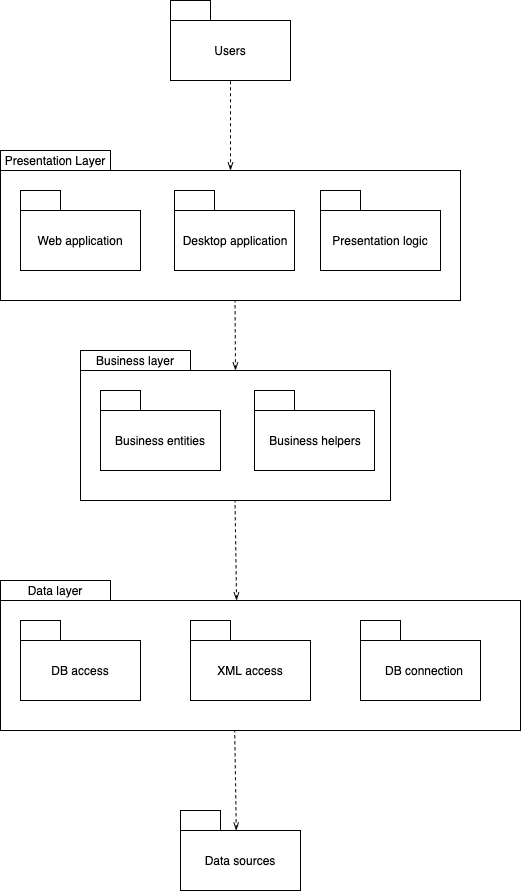

The diagram above was exported from draw.io. Its source (the exported page's mxGraphModel, read from the mxfile embedded in the PNG):
<mxGraphModel dx="946" dy="614" grid="1" gridSize="10" guides="1" tooltips="1" connect="1" arrows="1" fold="1" page="1" pageScale="1" pageWidth="827" pageHeight="1169" math="0" shadow="0">
  <root>
    <mxCell id="0" />
    <mxCell id="1" parent="0" />
    <mxCell id="c4Its5zc-Ml3AlOpBuO9-1" value="" style="rounded=0;whiteSpace=wrap;html=1;" vertex="1" parent="1">
      <mxGeometry x="350" y="40" width="120" height="60" as="geometry" />
    </mxCell>
    <mxCell id="c4Its5zc-Ml3AlOpBuO9-2" value="" style="rounded=0;whiteSpace=wrap;html=1;" vertex="1" parent="1">
      <mxGeometry x="350" y="20" width="40" height="20" as="geometry" />
    </mxCell>
    <mxCell id="c4Its5zc-Ml3AlOpBuO9-3" value="Users" style="text;html=1;strokeColor=none;fillColor=none;align=center;verticalAlign=middle;whiteSpace=wrap;rounded=0;" vertex="1" parent="1">
      <mxGeometry x="390" y="60" width="40" height="20" as="geometry" />
    </mxCell>
    <mxCell id="c4Its5zc-Ml3AlOpBuO9-4" value="" style="rounded=0;whiteSpace=wrap;html=1;" vertex="1" parent="1">
      <mxGeometry x="180" y="190" width="460" height="130" as="geometry" />
    </mxCell>
    <mxCell id="c4Its5zc-Ml3AlOpBuO9-5" value="Presentation Layer" style="rounded=0;whiteSpace=wrap;html=1;" vertex="1" parent="1">
      <mxGeometry x="180" y="170" width="110" height="20" as="geometry" />
    </mxCell>
    <mxCell id="c4Its5zc-Ml3AlOpBuO9-7" value="" style="rounded=0;whiteSpace=wrap;html=1;" vertex="1" parent="1">
      <mxGeometry x="200" y="230" width="120" height="60" as="geometry" />
    </mxCell>
    <mxCell id="c4Its5zc-Ml3AlOpBuO9-8" value="" style="rounded=0;whiteSpace=wrap;html=1;" vertex="1" parent="1">
      <mxGeometry x="200" y="210" width="40" height="20" as="geometry" />
    </mxCell>
    <mxCell id="c4Its5zc-Ml3AlOpBuO9-9" value="Web application" style="text;html=1;strokeColor=none;fillColor=none;align=center;verticalAlign=middle;whiteSpace=wrap;rounded=0;" vertex="1" parent="1">
      <mxGeometry x="210" y="250" width="100" height="20" as="geometry" />
    </mxCell>
    <mxCell id="c4Its5zc-Ml3AlOpBuO9-10" value="" style="rounded=0;whiteSpace=wrap;html=1;" vertex="1" parent="1">
      <mxGeometry x="354" y="230" width="120" height="60" as="geometry" />
    </mxCell>
    <mxCell id="c4Its5zc-Ml3AlOpBuO9-11" value="" style="rounded=0;whiteSpace=wrap;html=1;" vertex="1" parent="1">
      <mxGeometry x="354" y="210" width="40" height="20" as="geometry" />
    </mxCell>
    <mxCell id="c4Its5zc-Ml3AlOpBuO9-12" value="Desktop application" style="text;html=1;strokeColor=none;fillColor=none;align=center;verticalAlign=middle;whiteSpace=wrap;rounded=0;" vertex="1" parent="1">
      <mxGeometry x="360" y="250" width="110" height="20" as="geometry" />
    </mxCell>
    <mxCell id="c4Its5zc-Ml3AlOpBuO9-13" value="" style="rounded=0;whiteSpace=wrap;html=1;" vertex="1" parent="1">
      <mxGeometry x="500" y="230" width="120" height="60" as="geometry" />
    </mxCell>
    <mxCell id="c4Its5zc-Ml3AlOpBuO9-14" value="" style="rounded=0;whiteSpace=wrap;html=1;" vertex="1" parent="1">
      <mxGeometry x="500" y="210" width="40" height="20" as="geometry" />
    </mxCell>
    <mxCell id="c4Its5zc-Ml3AlOpBuO9-15" value="Presentation logic" style="text;html=1;strokeColor=none;fillColor=none;align=center;verticalAlign=middle;whiteSpace=wrap;rounded=0;" vertex="1" parent="1">
      <mxGeometry x="510" y="250" width="100" height="20" as="geometry" />
    </mxCell>
    <mxCell id="c4Its5zc-Ml3AlOpBuO9-16" value="" style="endArrow=none;dashed=1;html=1;entryX=0.5;entryY=1;entryDx=0;entryDy=0;startArrow=openThin;startFill=0;" edge="1" parent="1" source="c4Its5zc-Ml3AlOpBuO9-4" target="c4Its5zc-Ml3AlOpBuO9-1">
      <mxGeometry width="50" height="50" relative="1" as="geometry">
        <mxPoint x="390" y="180" as="sourcePoint" />
        <mxPoint x="440" y="130" as="targetPoint" />
      </mxGeometry>
    </mxCell>
    <mxCell id="c4Its5zc-Ml3AlOpBuO9-17" value="" style="rounded=0;whiteSpace=wrap;html=1;" vertex="1" parent="1">
      <mxGeometry x="260" y="390" width="310" height="130" as="geometry" />
    </mxCell>
    <mxCell id="c4Its5zc-Ml3AlOpBuO9-18" value="Business layer" style="rounded=0;whiteSpace=wrap;html=1;" vertex="1" parent="1">
      <mxGeometry x="260" y="370" width="110" height="20" as="geometry" />
    </mxCell>
    <mxCell id="c4Its5zc-Ml3AlOpBuO9-19" value="" style="rounded=0;whiteSpace=wrap;html=1;" vertex="1" parent="1">
      <mxGeometry x="280" y="430" width="120" height="60" as="geometry" />
    </mxCell>
    <mxCell id="c4Its5zc-Ml3AlOpBuO9-20" value="" style="rounded=0;whiteSpace=wrap;html=1;" vertex="1" parent="1">
      <mxGeometry x="280" y="410" width="40" height="20" as="geometry" />
    </mxCell>
    <mxCell id="c4Its5zc-Ml3AlOpBuO9-21" value="Business entities" style="text;html=1;strokeColor=none;fillColor=none;align=center;verticalAlign=middle;whiteSpace=wrap;rounded=0;" vertex="1" parent="1">
      <mxGeometry x="290" y="450" width="100" height="20" as="geometry" />
    </mxCell>
    <mxCell id="c4Its5zc-Ml3AlOpBuO9-22" value="" style="rounded=0;whiteSpace=wrap;html=1;" vertex="1" parent="1">
      <mxGeometry x="434" y="430" width="120" height="60" as="geometry" />
    </mxCell>
    <mxCell id="c4Its5zc-Ml3AlOpBuO9-23" value="" style="rounded=0;whiteSpace=wrap;html=1;" vertex="1" parent="1">
      <mxGeometry x="434" y="410" width="40" height="20" as="geometry" />
    </mxCell>
    <mxCell id="c4Its5zc-Ml3AlOpBuO9-24" value="Business helpers" style="text;html=1;strokeColor=none;fillColor=none;align=center;verticalAlign=middle;whiteSpace=wrap;rounded=0;" vertex="1" parent="1">
      <mxGeometry x="440" y="450" width="110" height="20" as="geometry" />
    </mxCell>
    <mxCell id="c4Its5zc-Ml3AlOpBuO9-28" value="" style="rounded=0;whiteSpace=wrap;html=1;" vertex="1" parent="1">
      <mxGeometry x="180" y="620" width="520" height="130" as="geometry" />
    </mxCell>
    <mxCell id="c4Its5zc-Ml3AlOpBuO9-29" value="Data layer" style="rounded=0;whiteSpace=wrap;html=1;" vertex="1" parent="1">
      <mxGeometry x="180" y="600" width="110" height="20" as="geometry" />
    </mxCell>
    <mxCell id="c4Its5zc-Ml3AlOpBuO9-30" value="" style="rounded=0;whiteSpace=wrap;html=1;" vertex="1" parent="1">
      <mxGeometry x="200" y="660" width="120" height="60" as="geometry" />
    </mxCell>
    <mxCell id="c4Its5zc-Ml3AlOpBuO9-31" value="" style="rounded=0;whiteSpace=wrap;html=1;" vertex="1" parent="1">
      <mxGeometry x="200" y="640" width="40" height="20" as="geometry" />
    </mxCell>
    <mxCell id="c4Its5zc-Ml3AlOpBuO9-32" value="DB access" style="text;html=1;strokeColor=none;fillColor=none;align=center;verticalAlign=middle;whiteSpace=wrap;rounded=0;" vertex="1" parent="1">
      <mxGeometry x="210" y="680" width="100" height="20" as="geometry" />
    </mxCell>
    <mxCell id="c4Its5zc-Ml3AlOpBuO9-36" value="" style="rounded=0;whiteSpace=wrap;html=1;" vertex="1" parent="1">
      <mxGeometry x="370" y="660" width="120" height="60" as="geometry" />
    </mxCell>
    <mxCell id="c4Its5zc-Ml3AlOpBuO9-37" value="" style="rounded=0;whiteSpace=wrap;html=1;" vertex="1" parent="1">
      <mxGeometry x="370" y="640" width="40" height="20" as="geometry" />
    </mxCell>
    <mxCell id="c4Its5zc-Ml3AlOpBuO9-38" value="XML access" style="text;html=1;strokeColor=none;fillColor=none;align=center;verticalAlign=middle;whiteSpace=wrap;rounded=0;" vertex="1" parent="1">
      <mxGeometry x="385" y="680" width="90" height="20" as="geometry" />
    </mxCell>
    <mxCell id="c4Its5zc-Ml3AlOpBuO9-39" value="" style="rounded=0;whiteSpace=wrap;html=1;" vertex="1" parent="1">
      <mxGeometry x="540" y="660" width="120" height="60" as="geometry" />
    </mxCell>
    <mxCell id="c4Its5zc-Ml3AlOpBuO9-40" value="" style="rounded=0;whiteSpace=wrap;html=1;" vertex="1" parent="1">
      <mxGeometry x="540" y="640" width="40" height="20" as="geometry" />
    </mxCell>
    <mxCell id="c4Its5zc-Ml3AlOpBuO9-41" value="DB connection" style="text;html=1;strokeColor=none;fillColor=none;align=center;verticalAlign=middle;whiteSpace=wrap;rounded=0;" vertex="1" parent="1">
      <mxGeometry x="554" y="680" width="100" height="20" as="geometry" />
    </mxCell>
    <mxCell id="c4Its5zc-Ml3AlOpBuO9-42" value="" style="endArrow=none;dashed=1;html=1;entryX=0.5;entryY=1;entryDx=0;entryDy=0;startArrow=openThin;startFill=0;exitX=0.5;exitY=0;exitDx=0;exitDy=0;" edge="1" parent="1" source="c4Its5zc-Ml3AlOpBuO9-17">
      <mxGeometry width="50" height="50" relative="1" as="geometry">
        <mxPoint x="415" y="370" as="sourcePoint" />
        <mxPoint x="414.5" y="320" as="targetPoint" />
      </mxGeometry>
    </mxCell>
    <mxCell id="c4Its5zc-Ml3AlOpBuO9-44" value="" style="endArrow=none;dashed=1;html=1;entryX=0.5;entryY=1;entryDx=0;entryDy=0;startArrow=openThin;startFill=0;exitX=0.454;exitY=0;exitDx=0;exitDy=0;exitPerimeter=0;" edge="1" parent="1" source="c4Its5zc-Ml3AlOpBuO9-28">
      <mxGeometry width="50" height="50" relative="1" as="geometry">
        <mxPoint x="414.5" y="610" as="sourcePoint" />
        <mxPoint x="414.5" y="520" as="targetPoint" />
      </mxGeometry>
    </mxCell>
    <mxCell id="c4Its5zc-Ml3AlOpBuO9-56" value="" style="rounded=0;whiteSpace=wrap;html=1;" vertex="1" parent="1">
      <mxGeometry x="360" y="850" width="120" height="60" as="geometry" />
    </mxCell>
    <mxCell id="c4Its5zc-Ml3AlOpBuO9-57" value="" style="rounded=0;whiteSpace=wrap;html=1;" vertex="1" parent="1">
      <mxGeometry x="360" y="830" width="40" height="20" as="geometry" />
    </mxCell>
    <mxCell id="c4Its5zc-Ml3AlOpBuO9-58" value="Data sources" style="text;html=1;strokeColor=none;fillColor=none;align=center;verticalAlign=middle;whiteSpace=wrap;rounded=0;" vertex="1" parent="1">
      <mxGeometry x="370" y="870" width="100" height="20" as="geometry" />
    </mxCell>
    <mxCell id="c4Its5zc-Ml3AlOpBuO9-59" value="" style="endArrow=none;dashed=1;html=1;entryX=0.5;entryY=1;entryDx=0;entryDy=0;startArrow=openThin;startFill=0;exitX=0.454;exitY=0;exitDx=0;exitDy=0;exitPerimeter=0;" edge="1" parent="1">
      <mxGeometry width="50" height="50" relative="1" as="geometry">
        <mxPoint x="415.7899999999999" y="850" as="sourcePoint" />
        <mxPoint x="414.21" y="750" as="targetPoint" />
      </mxGeometry>
    </mxCell>
  </root>
</mxGraphModel>